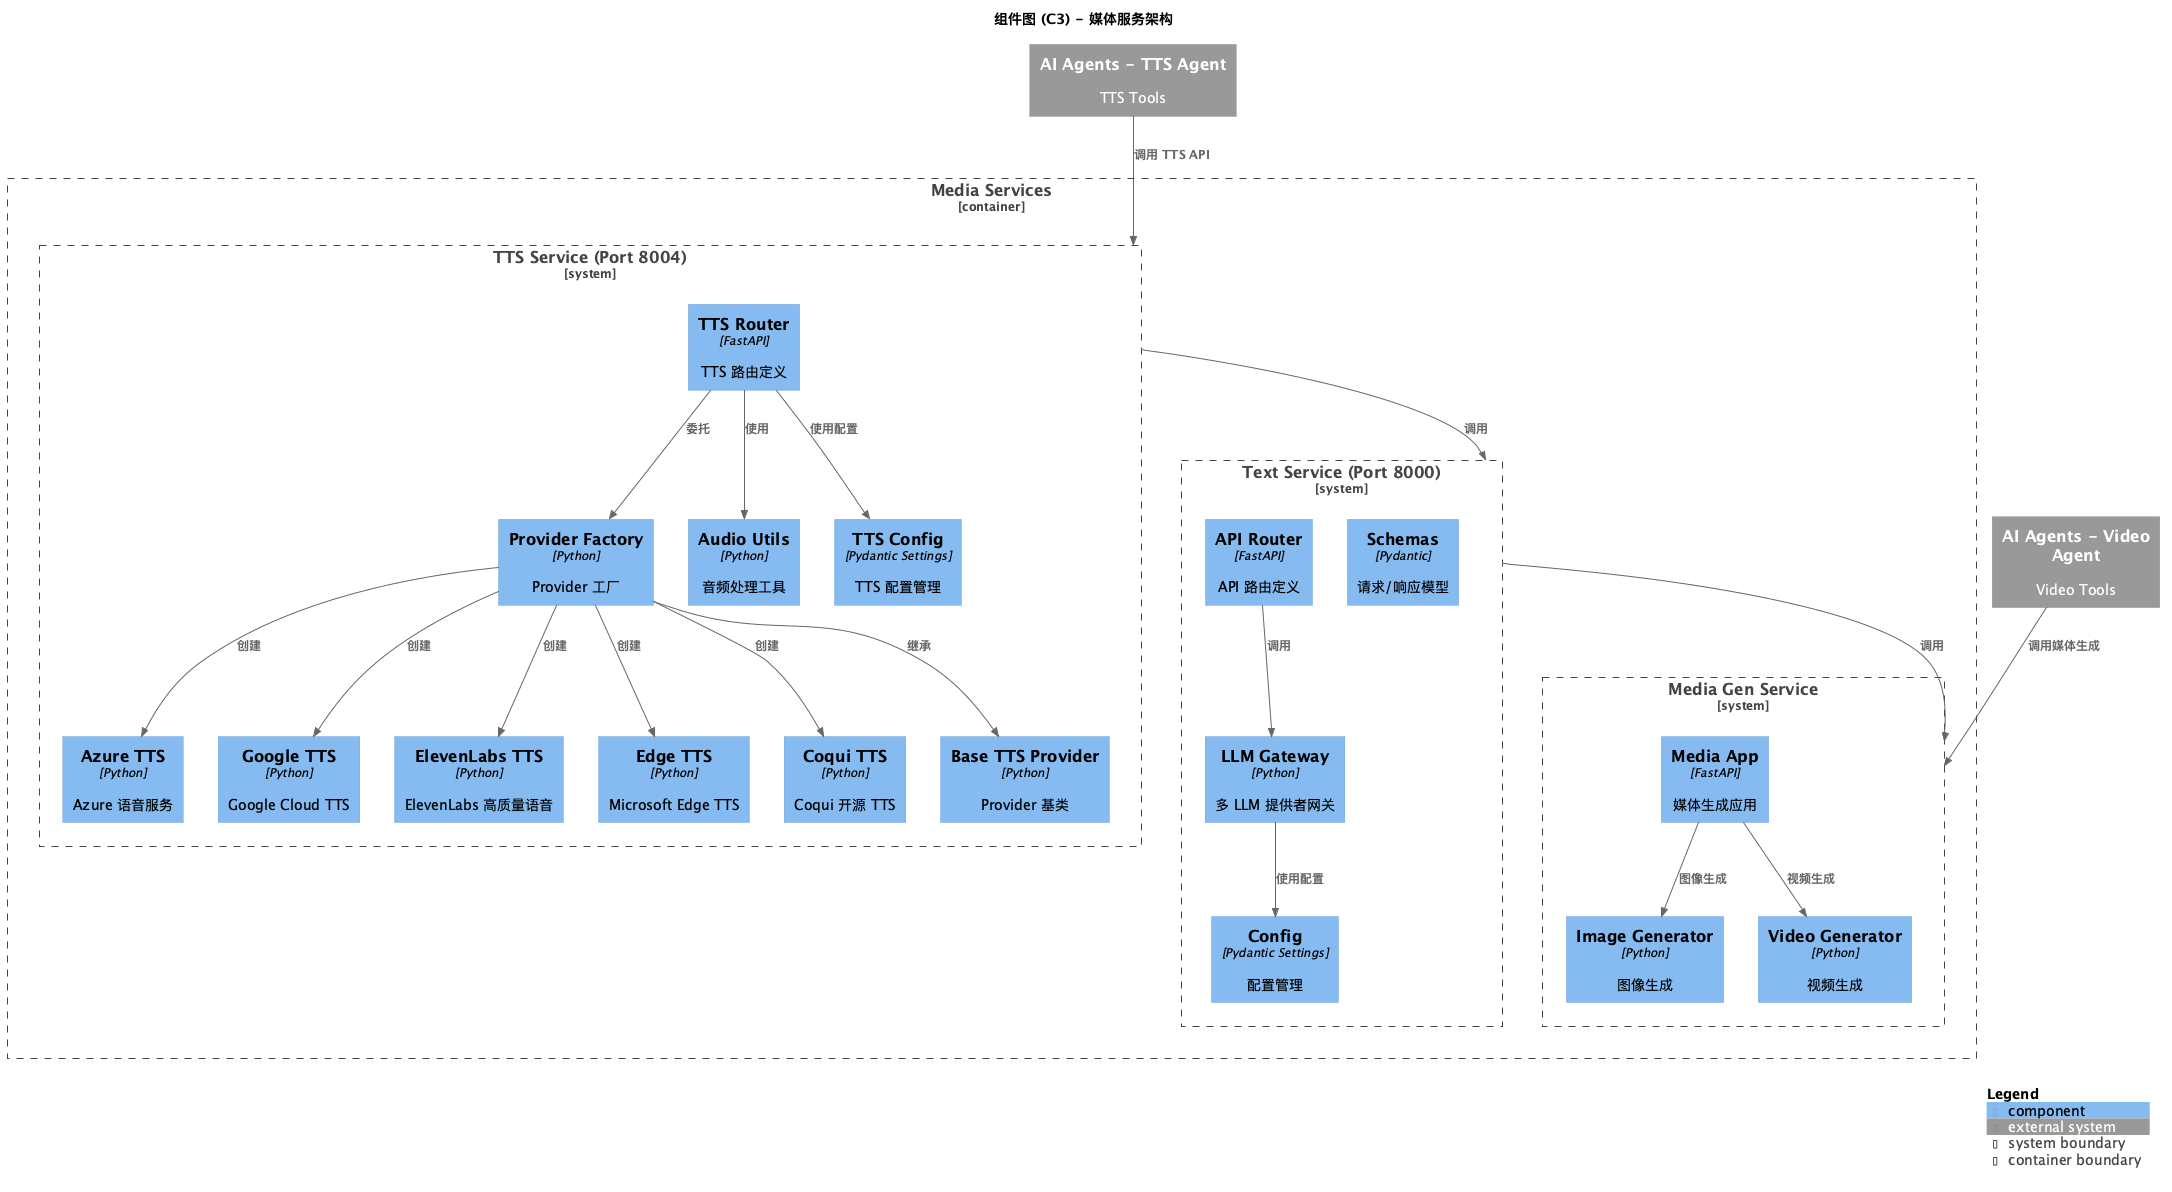

The diagram above was rendered by PlantUML. Its source (embedded in the PNG):
@startuml C4-Component-Media-Services
!include https://raw.githubusercontent.com/plantuml-stdlib/C4-PlantUML/master/C4_Component.puml

LAYOUT_WITH_LEGEND()

title 组件图 (C3) - 媒体服务架构

Container_Boundary(media_services, "Media Services") {

    ' === TTS Service ===
    System_Boundary(tts_service, "TTS Service (Port 8004)") {
        Component(tts_router, "TTS Router", "FastAPI", "TTS 路由定义")
        Component(tts_provider_factory, "Provider Factory", "Python", "Provider 工厂")
        Component(azure_tts, "Azure TTS", "Python", "Azure 语音服务")
        Component(google_tts, "Google TTS", "Python", "Google Cloud TTS")
        Component(elevenlabs_tts, "ElevenLabs TTS", "Python", "ElevenLabs 高质量语音")
        Component(edge_tts, "Edge TTS", "Python", "Microsoft Edge TTS")
        Component(coqui_tts, "Coqui TTS", "Python", "Coqui 开源 TTS")
        Component(base_tts, "Base TTS Provider", "Python", "Provider 基类")
        Component(audio_utils, "Audio Utils", "Python", "音频处理工具")
        Component(tts_config, "TTS Config", "Pydantic Settings", "TTS 配置管理")
    }

    ' === Text Service ===
    System_Boundary(text_service, "Text Service (Port 8000)") {
        Component(text_router, "API Router", "FastAPI", "API 路由定义")
        Component(text_schemas, "Schemas", "Pydantic", "请求/响应模型")
        Component(llm_gateway, "LLM Gateway", "Python", "多 LLM 提供者网关")
        Component(text_config, "Config", "Pydantic Settings", "配置管理")
    }

    ' === Media Gen Service ===
    System_Boundary(media_gen, "Media Gen Service") {
        Component(media_app, "Media App", "FastAPI", "媒体生成应用")
        Component(image_generator, "Image Generator", "Python", "图像生成")
        Component(video_generator, "Video Generator", "Python", "视频生成")
    }
}

' === TTS Service 内部关系 ===
Rel(tts_router, tts_provider_factory, "委托")
Rel(tts_provider_factory, azure_tts, "创建")
Rel(tts_provider_factory, google_tts, "创建")
Rel(tts_provider_factory, elevenlabs_tts, "创建")
Rel(tts_provider_factory, edge_tts, "创建")
Rel(tts_provider_factory, coqui_tts, "创建")
Rel(tts_provider_factory, base_tts, "继承")
Rel(tts_router, audio_utils, "使用")
Rel(tts_router, tts_config, "使用配置")

' === Text Service 内部关系 ===
Rel(text_router, llm_gateway, "调用")
Rel(llm_gateway, text_config, "使用配置")

' === Media Gen Service 内部关系 ===
Rel(media_app, image_generator, "图像生成")
Rel(media_app, video_generator, "视频生成")

' === 服务间关系 ===
Rel(tts_service, text_service, "调用")
Rel(text_service, media_gen, "调用")

' === AI Agents 与服务关系 ===
System_Ext(ai_agents_tts, "AI Agents - TTS Agent", "TTS Tools")
System_Ext(ai_agents_video, "AI Agents - Video Agent", "Video Tools")

Rel(ai_agents_tts, tts_service, "调用 TTS API")
Rel(ai_agents_video, media_gen, "调用媒体生成")

SHOW_LEGEND()
@enduml